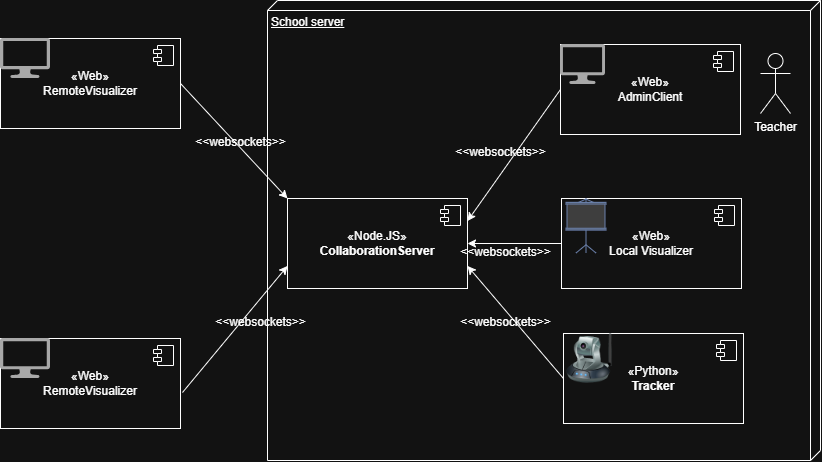

The diagram above was exported from draw.io. Its source (the exported page's mxGraphModel, read from the mxfile embedded in the PNG):
<mxGraphModel dx="861" dy="615" grid="1" gridSize="10" guides="1" tooltips="1" connect="1" arrows="1" fold="1" page="1" pageScale="1" pageWidth="827" pageHeight="1169" math="0" shadow="0">
  <root>
    <mxCell id="0" />
    <mxCell id="1" parent="0" />
    <mxCell id="2wZG1ofc_8W_yTnt8B2z-12" parent="1" style="verticalAlign=top;align=left;spacingTop=8;spacingLeft=2;spacingRight=12;shape=cube;size=10;direction=south;fontStyle=4;html=1;whiteSpace=wrap;" value="School server" vertex="1">
      <mxGeometry height="460" width="553" x="267" y="92" as="geometry" />
    </mxCell>
    <mxCell id="2wZG1ofc_8W_yTnt8B2z-4" parent="1" style="html=1;dropTarget=0;whiteSpace=wrap;" value="«Web»&lt;div&gt;RemoteVisualizer&lt;/div&gt;" vertex="1">
      <mxGeometry height="90" width="180" y="430" as="geometry" />
    </mxCell>
    <mxCell id="2wZG1ofc_8W_yTnt8B2z-5" parent="2wZG1ofc_8W_yTnt8B2z-4" style="shape=module;jettyWidth=8;jettyHeight=4;" value="" vertex="1">
      <mxGeometry height="20" relative="1" width="20" x="1" as="geometry">
        <mxPoint x="-27" y="7" as="offset" />
      </mxGeometry>
    </mxCell>
    <mxCell id="2wZG1ofc_8W_yTnt8B2z-6" parent="1" style="html=1;dropTarget=0;whiteSpace=wrap;" value="«Python»&lt;br&gt;&lt;b&gt;Tracker&lt;/b&gt;" vertex="1">
      <mxGeometry height="90" width="180" x="563" y="425" as="geometry" />
    </mxCell>
    <mxCell id="2wZG1ofc_8W_yTnt8B2z-7" parent="2wZG1ofc_8W_yTnt8B2z-6" style="shape=module;jettyWidth=8;jettyHeight=4;" value="" vertex="1">
      <mxGeometry height="20" relative="1" width="20" x="1" as="geometry">
        <mxPoint x="-27" y="7" as="offset" />
      </mxGeometry>
    </mxCell>
    <mxCell id="2wZG1ofc_8W_yTnt8B2z-8" parent="1" style="html=1;dropTarget=0;whiteSpace=wrap;" value="«Node.JS»&lt;br&gt;&lt;b&gt;CollaborationServer&lt;/b&gt;" vertex="1">
      <mxGeometry height="90" width="180" x="287" y="290" as="geometry" />
    </mxCell>
    <mxCell id="2wZG1ofc_8W_yTnt8B2z-9" parent="2wZG1ofc_8W_yTnt8B2z-8" style="shape=module;jettyWidth=8;jettyHeight=4;" value="" vertex="1">
      <mxGeometry height="20" relative="1" width="20" x="1" as="geometry">
        <mxPoint x="-27" y="7" as="offset" />
      </mxGeometry>
    </mxCell>
    <mxCell id="2wZG1ofc_8W_yTnt8B2z-10" parent="1" style="html=1;dropTarget=0;whiteSpace=wrap;" value="«Web»&lt;div&gt;RemoteVisualizer&lt;/div&gt;" vertex="1">
      <mxGeometry height="90" width="180" y="130" as="geometry" />
    </mxCell>
    <mxCell id="2wZG1ofc_8W_yTnt8B2z-11" parent="2wZG1ofc_8W_yTnt8B2z-10" style="shape=module;jettyWidth=8;jettyHeight=4;" value="" vertex="1">
      <mxGeometry height="20" relative="1" width="20" x="1" as="geometry">
        <mxPoint x="-27" y="7" as="offset" />
      </mxGeometry>
    </mxCell>
    <mxCell id="2wZG1ofc_8W_yTnt8B2z-17" edge="1" parent="1" source="2wZG1ofc_8W_yTnt8B2z-4" style="rounded=0;orthogonalLoop=1;jettySize=auto;html=1;exitX=1.011;exitY=0.6;exitDx=0;exitDy=0;exitPerimeter=0;entryX=0;entryY=0.75;entryDx=0;entryDy=0;" target="2wZG1ofc_8W_yTnt8B2z-8">
      <mxGeometry relative="1" as="geometry">
        <mxPoint x="190" y="185" as="sourcePoint" />
        <mxPoint x="310" y="345" as="targetPoint" />
      </mxGeometry>
    </mxCell>
    <mxCell id="2wZG1ofc_8W_yTnt8B2z-18" edge="1" parent="1" source="2wZG1ofc_8W_yTnt8B2z-2" style="rounded=0;orthogonalLoop=1;jettySize=auto;html=1;exitX=0;exitY=0.5;exitDx=0;exitDy=0;entryX=1;entryY=0.25;entryDx=0;entryDy=0;" target="2wZG1ofc_8W_yTnt8B2z-8">
      <mxGeometry relative="1" as="geometry">
        <mxPoint x="192" y="494" as="sourcePoint" />
        <mxPoint x="400" y="390" as="targetPoint" />
      </mxGeometry>
    </mxCell>
    <mxCell id="2wZG1ofc_8W_yTnt8B2z-19" edge="1" parent="1" source="2wZG1ofc_8W_yTnt8B2z-6" style="rounded=0;orthogonalLoop=1;jettySize=auto;html=1;entryX=1;entryY=0.75;entryDx=0;entryDy=0;exitX=0;exitY=0.5;exitDx=0;exitDy=0;" target="2wZG1ofc_8W_yTnt8B2z-8">
      <mxGeometry relative="1" as="geometry">
        <mxPoint x="560" y="255" as="sourcePoint" />
        <mxPoint x="490" y="323" as="targetPoint" />
      </mxGeometry>
    </mxCell>
    <mxCell id="2wZG1ofc_8W_yTnt8B2z-16" edge="1" parent="1" source="2wZG1ofc_8W_yTnt8B2z-10" style="rounded=0;orthogonalLoop=1;jettySize=auto;html=1;exitX=1;exitY=0.5;exitDx=0;exitDy=0;entryX=0;entryY=0;entryDx=0;entryDy=0;" target="2wZG1ofc_8W_yTnt8B2z-8">
      <mxGeometry relative="1" as="geometry" />
    </mxCell>
    <mxCell id="7gEaYwhbLBx7g0KE9RZA-6" parent="1" style="text;html=1;align=center;" value="&amp;lt;&amp;lt;websockets&amp;gt;&amp;gt;" vertex="1">
      <mxGeometry height="25" width="200" x="160" y="400" as="geometry" />
    </mxCell>
    <mxCell id="7gEaYwhbLBx7g0KE9RZA-11" parent="1" style="image;html=1;image=img/lib/clip_art/networking/Ip_Camera_128x128.png" value="" vertex="1">
      <mxGeometry height="50" width="50" x="564" y="425" as="geometry" />
    </mxCell>
    <mxCell id="7gEaYwhbLBx7g0KE9RZA-16" parent="1" style="sketch=0;pointerEvents=1;shadow=0;dashed=0;html=1;strokeColor=none;fillColor=#505050;labelPosition=center;verticalLabelPosition=bottom;verticalAlign=top;outlineConnect=0;align=center;shape=mxgraph.office.devices.lcd_monitor;" value="" vertex="1">
      <mxGeometry height="40" width="50" y="130" as="geometry" />
    </mxCell>
    <mxCell id="7gEaYwhbLBx7g0KE9RZA-17" parent="1" style="sketch=0;pointerEvents=1;shadow=0;dashed=0;html=1;strokeColor=none;fillColor=#505050;labelPosition=center;verticalLabelPosition=bottom;verticalAlign=top;outlineConnect=0;align=center;shape=mxgraph.office.devices.lcd_monitor;" value="" vertex="1">
      <mxGeometry height="40" width="50" y="430" as="geometry" />
    </mxCell>
    <mxCell id="7gEaYwhbLBx7g0KE9RZA-19" parent="1" style="text;html=1;align=center;" value="&amp;lt;&amp;lt;websockets&amp;gt;&amp;gt;" vertex="1">
      <mxGeometry height="25" width="200" x="140" y="220" as="geometry" />
    </mxCell>
    <mxCell id="7gEaYwhbLBx7g0KE9RZA-20" parent="1" style="text;html=1;align=center;" value="&amp;lt;&amp;lt;websockets&amp;gt;&amp;gt;" vertex="1">
      <mxGeometry height="25" width="200" x="400" y="230" as="geometry" />
    </mxCell>
    <mxCell id="7gEaYwhbLBx7g0KE9RZA-21" parent="1" style="text;html=1;align=center;" value="&amp;lt;&amp;lt;websockets&amp;gt;&amp;gt;" vertex="1">
      <mxGeometry height="25" width="200" x="405" y="400" as="geometry" />
    </mxCell>
    <mxCell id="7gEaYwhbLBx7g0KE9RZA-23" parent="1" style="shape=umlActor;verticalLabelPosition=bottom;verticalAlign=top;html=1;outlineConnect=0;" value="Teacher" vertex="1">
      <mxGeometry height="60" width="30" x="760" y="145" as="geometry" />
    </mxCell>
    <mxCell id="7gEaYwhbLBx7g0KE9RZA-33" edge="1" parent="1" source="7gEaYwhbLBx7g0KE9RZA-29" style="rounded=0;orthogonalLoop=1;jettySize=auto;html=1;exitX=0;exitY=0.5;exitDx=0;exitDy=0;entryX=1;entryY=0.5;entryDx=0;entryDy=0;" target="2wZG1ofc_8W_yTnt8B2z-8">
      <mxGeometry relative="1" as="geometry">
        <mxPoint x="550" y="480" as="sourcePoint" />
        <mxPoint x="490" y="368" as="targetPoint" />
      </mxGeometry>
    </mxCell>
    <mxCell id="7gEaYwhbLBx7g0KE9RZA-34" connectable="0" parent="1" style="group" value="" vertex="1">
      <mxGeometry height="90" width="180" x="561" y="275" as="geometry" />
    </mxCell>
    <mxCell id="7gEaYwhbLBx7g0KE9RZA-29" parent="7gEaYwhbLBx7g0KE9RZA-34" style="html=1;dropTarget=0;whiteSpace=wrap;" value="«Web»&lt;div&gt;Local Visualizer&lt;/div&gt;" vertex="1">
      <mxGeometry height="90" width="180" y="15" as="geometry" />
    </mxCell>
    <mxCell id="7gEaYwhbLBx7g0KE9RZA-30" parent="7gEaYwhbLBx7g0KE9RZA-29" style="shape=module;jettyWidth=8;jettyHeight=4;" value="" vertex="1">
      <mxGeometry height="20" relative="1" width="20" x="1" as="geometry">
        <mxPoint x="-27" y="7" as="offset" />
      </mxGeometry>
    </mxCell>
    <mxCell id="7gEaYwhbLBx7g0KE9RZA-32" parent="7gEaYwhbLBx7g0KE9RZA-34" style="fontColor=#0066CC;verticalAlign=top;verticalLabelPosition=bottom;labelPosition=center;align=center;html=1;outlineConnect=0;fillColor=#CCCCCC;strokeColor=#6881B3;gradientColor=none;gradientDirection=north;strokeWidth=2;shape=mxgraph.networks.video_projector_screen;" value="" vertex="1">
      <mxGeometry height="55" width="40" x="5" y="15" as="geometry" />
    </mxCell>
    <mxCell id="7gEaYwhbLBx7g0KE9RZA-35" parent="1" style="text;html=1;align=center;" value="&amp;lt;&amp;lt;websockets&amp;gt;&amp;gt;" vertex="1">
      <mxGeometry height="25" width="200" x="405" y="330" as="geometry" />
    </mxCell>
    <mxCell id="7gEaYwhbLBx7g0KE9RZA-36" connectable="0" parent="1" style="group" value="" vertex="1">
      <mxGeometry height="90" width="180" x="560" y="136" as="geometry" />
    </mxCell>
    <mxCell id="2wZG1ofc_8W_yTnt8B2z-2" parent="7gEaYwhbLBx7g0KE9RZA-36" style="html=1;dropTarget=0;whiteSpace=wrap;" value="«Web»&lt;div&gt;AdminClient&lt;/div&gt;" vertex="1">
      <mxGeometry height="90" width="180" as="geometry" />
    </mxCell>
    <mxCell id="2wZG1ofc_8W_yTnt8B2z-3" parent="2wZG1ofc_8W_yTnt8B2z-2" style="shape=module;jettyWidth=8;jettyHeight=4;" value="" vertex="1">
      <mxGeometry height="20" relative="1" width="20" x="1" as="geometry">
        <mxPoint x="-27" y="7" as="offset" />
      </mxGeometry>
    </mxCell>
    <mxCell id="7gEaYwhbLBx7g0KE9RZA-24" parent="7gEaYwhbLBx7g0KE9RZA-36" style="sketch=0;pointerEvents=1;shadow=0;dashed=0;html=1;strokeColor=none;fillColor=#505050;labelPosition=center;verticalLabelPosition=bottom;verticalAlign=top;outlineConnect=0;align=center;shape=mxgraph.office.devices.lcd_monitor;" value="" vertex="1">
      <mxGeometry height="40" width="45" as="geometry" />
    </mxCell>
  </root>
</mxGraphModel>